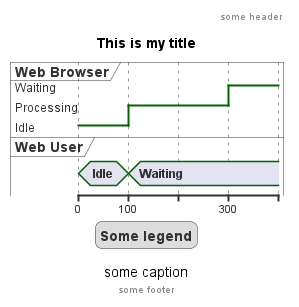

The diagram above was rendered by PlantUML. Its source (embedded in the PNG):
@startuml
Title This is my title
header: some header
footer: some footer
legend
Some legend
end legend
caption some caption

robust "Web Browser" as WB
concise "Web User" as WU

@0
WU is Idle
WB is Idle

@100
WU is Waiting
WB is Processing

@300
WB is Waiting
@enduml